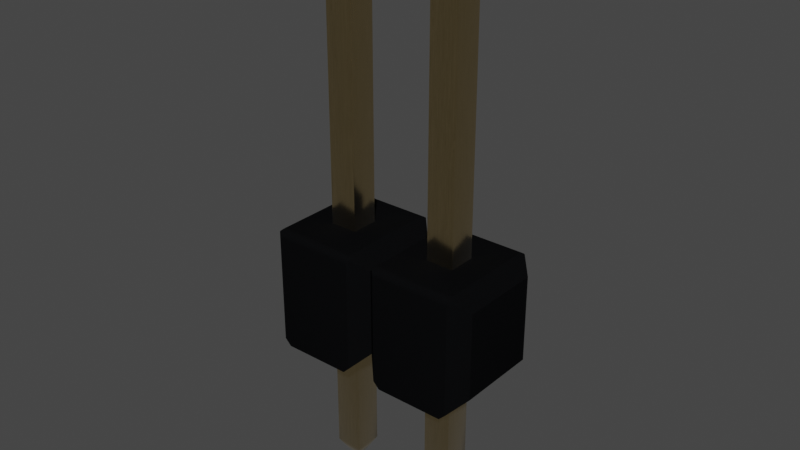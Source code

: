 # Source: PinHeader_1x2_P2.54mm.blend  (saved by Blender 3.2.14; exported with 4.5.12 LTS)
import bpy
from mathutils import Matrix  # noqa: F401  (used for matrix-valued properties, if any)

bpy.ops.wm.read_factory_settings(use_empty=True)
scene = bpy.context.scene
scene.name = 'Scene'

# ---- collections
col_collection = bpy.data.collections.new('Collection'); scene.collection.children.link(col_collection)

# ---- materials (node trees are filled in below, after node groups)
mat_plastic_cast_black = bpy.data.materials.new('plastic_cast_black')
mat_plastic_cast_black.alpha_threshold = 0.0
mat_plastic_cast_black.use_transparent_shadow = False
mat_plastic_cast_black.preview_render_type = 'CUBE'
mat_plastic_cast_black.diffuse_color = (0.001296, 0.002578, 0.001683, 1.0)
mat_plastic_cast_black.specular_color = (0.01, 0.03, 0.01)
mat_plastic_cast_black.roughness = 0.5
mat_metal_goldpins_1_001 = bpy.data.materials.new('metal_goldpins_1.001')
mat_metal_goldpins_1_001.alpha_threshold = 0.0
mat_metal_goldpins_1_001.use_transparent_shadow = False
mat_metal_goldpins_1_001.preview_render_type = 'CUBE'
mat_metal_goldpins_1_001.diffuse_color = (0.5, 0.4018, 0.08046, 1.0)
mat_metal_goldpins_1_001.specular_color = (0.01, 0.05, 0.01)
mat_metal_goldpins_1_001.roughness = 0.5

# ---- node groups
ng_auto_smooth = bpy.data.node_groups.new('Auto Smooth', 'GeometryNodeTree')
_s = ng_auto_smooth.interface.new_socket(name='Geometry', in_out='OUTPUT', socket_type='NodeSocketGeometry')
_s = ng_auto_smooth.interface.new_socket(name='Geometry', in_out='INPUT', socket_type='NodeSocketGeometry')
_s = ng_auto_smooth.interface.new_socket(name='Angle', in_out='INPUT', socket_type='NodeSocketFloat')
_s.subtype = 'ANGLE'
_s.min_value = 0.0
_s.max_value = 3.142
ng_auto_smooth.is_modifier = True
_N = ng_auto_smooth.nodes; _L = ng_auto_smooth.links
n0 = _N.new('NodeGroupOutput'); n0.name = 'Group Output'; n0.location = (480, -100)
n1 = _N.new('NodeGroupInput'); n1.name = 'Group Input'; n1.location = (-420, -300)
n2 = _N.new('NodeGroupInput'); n2.name = 'Group Input.001'; n2.location = (-60, -100)
n3 = _N.new('GeometryNodeSetShadeSmooth'); n3.name = 'Set Shade Smooth'; n3.location = (120, -100)
n3.domain = 'EDGE'
n4 = _N.new('GeometryNodeSetShadeSmooth'); n4.name = 'Set Shade Smooth.001'; n4.location = (300, -100)
n5 = _N.new('GeometryNodeInputMeshEdgeAngle'); n5.name = 'Edge Angle'; n5.location = (-420, -220)
n6 = _N.new('GeometryNodeInputEdgeSmooth'); n6.name = 'Is Edge Smooth'; n6.location = (-60, -160)
n7 = _N.new('GeometryNodeInputShadeSmooth'); n7.name = 'Is Face Smooth'; n7.location = (-240, -340)
n8 = _N.new('FunctionNodeBooleanMath'); n8.name = 'Boolean Math'; n8.location = (-60, -220)
n9 = _N.new('FunctionNodeCompare'); n9.name = 'Compare'; n9.location = (-240, -180)
n9.operation = 'LESS_EQUAL'
_L.new(n5.outputs[0], n9.inputs[0])
_L.new(n4.outputs[0], n0.inputs[0])
_L.new(n1.outputs[1], n9.inputs[1])
_L.new(n9.outputs[0], n8.inputs[0])
_L.new(n7.outputs[0], n8.inputs[1])
_L.new(n2.outputs[0], n3.inputs[0])
_L.new(n6.outputs[0], n3.inputs[1])
_L.new(n3.outputs[0], n4.inputs[0])
_L.new(n8.outputs[0], n3.inputs[2])
n0.is_active_output = True

# ---- material node trees
mat_plastic_cast_black.use_nodes = True; mat_plastic_cast_black.node_tree.nodes.clear()
_N = mat_plastic_cast_black.node_tree.nodes; _L = mat_plastic_cast_black.node_tree.links
n0 = _N.new('ShaderNodeOutputMaterial'); n0.name = 'Material Output'; n0.location = (300, 300)
n1 = _N.new('ShaderNodeBsdfPrincipled'); n1.name = 'Principled BSDF'; n1.location = (-34, 298)
n1.distribution = 'GGX'
n1.subsurface_method = 'BURLEY'
n1.inputs[0].default_value = (0.003107, 0.003254, 0.00368, 1.0)
n1.inputs[3].default_value = 1.0
n1.inputs[13].default_value = 0.4091
n1.inputs[27].default_value = (0.0, 0.0, 0.0, 1.0)
n1.inputs[28].default_value = 1.0
n2 = _N.new('ShaderNodeValToRGB'); n2.name = 'ColorRamp'; n2.location = (-597, 225)
while len(n2.color_ramp.elements) > 1: n2.color_ramp.elements.remove(n2.color_ramp.elements[-1])
n2.color_ramp.elements[0].position = 0.1409; n2.color_ramp.elements[0].color = (0.2343, 0.2343, 0.2343, 1.0)
_e = n2.color_ramp.elements.new(1.0); _e.color = (0.5802, 0.5802, 0.5802, 1.0)
n3 = _N.new('ShaderNodeTexNoise'); n3.name = 'Noise Texture'; n3.location = (-885, 219)
n3.inputs[2].default_value = 2.5
n3.inputs[3].default_value = 1.0
n3.inputs[4].default_value = 0.8583
n3.inputs[8].default_value = -2.2
_L.new(n1.outputs[0], n0.inputs[0])
_L.new(n3.outputs[0], n2.inputs[0])
_L.new(n2.outputs[0], n1.inputs[2])
n0.is_active_output = True
mat_metal_goldpins_1_001.use_nodes = True; mat_metal_goldpins_1_001.node_tree.nodes.clear()
_N = mat_metal_goldpins_1_001.node_tree.nodes; _L = mat_metal_goldpins_1_001.node_tree.links
n0 = _N.new('ShaderNodeOutputMaterial'); n0.name = 'Material Output'; n0.location = (398, 300)
n1 = _N.new('ShaderNodeBsdfPrincipled'); n1.name = 'Principled BSDF'; n1.location = (108, 300)
n1.distribution = 'GGX'
n1.subsurface_method = 'BURLEY'
n1.inputs[1].default_value = 1.0
n1.inputs[2].default_value = 0.1841
n1.inputs[3].default_value = 1.45
n1.inputs[8].default_value = 1.0
n1.inputs[10].default_value = 0.02727
n1.inputs[13].default_value = 0.475
n1.inputs[20].default_value = 0.2891
n1.inputs[24].default_value = 0.03545
n1.inputs[27].default_value = (0.0, 0.0, 0.0, 1.0)
n1.inputs[28].default_value = 1.0
n2 = _N.new('ShaderNodeMapping'); n2.name = 'Mapping'; n2.location = (-783, 233)
n2.vector_type = 'VECTOR'
n2.inputs[3].default_value = (29.8, 40.0, 1.0)
n3 = _N.new('ShaderNodeTexCoord'); n3.name = 'Texture Coordinate'; n3.location = (-1071, 295)
n4 = _N.new('ShaderNodeTexNoise'); n4.name = 'Noise Texture'; n4.location = (-553, 188)
n4.inputs[3].default_value = 13.2
n4.inputs[4].default_value = 0.8833
n4.inputs[8].default_value = 4.0
n5 = _N.new('ShaderNodeValToRGB'); n5.name = 'ColorRamp'; n5.location = (-286, 264)
while len(n5.color_ramp.elements) > 1: n5.color_ramp.elements.remove(n5.color_ramp.elements[-1])
n5.color_ramp.elements[0].position = 0.3295; n5.color_ramp.elements[0].color = (0.9756, 0.7616, 0.4151, 1.0)
_e = n5.color_ramp.elements.new(0.8); _e.color = (0.2997, 0.2211, 0.05513, 1.0)
n6 = _N.new('ShaderNodeMix'); n6.name = 'Mix'; n6.location = (-62, 180)
n6.data_type = 'RGBA'
n6.inputs[0].default_value = 0.02727
n6.inputs[7].default_value = (0.5518, 0.2626, 0.03915, 1.0)
_L.new(n1.outputs[0], n0.inputs[0])
_L.new(n2.outputs[0], n4.inputs[0])
_L.new(n3.outputs[0], n2.inputs[0])
_L.new(n4.outputs[0], n5.inputs[0])
_L.new(n5.outputs[0], n6.inputs[6])
_L.new(n6.outputs[2], n1.inputs[0])
n0.is_active_output = True

# ---- world
world_world = bpy.data.worlds.new('World'); scene.world = world_world
world_world.use_nodes = True; world_world.node_tree.nodes.clear()
_N = world_world.node_tree.nodes; _L = world_world.node_tree.links
n0 = _N.new('ShaderNodeOutputWorld'); n0.name = 'World Output'; n0.location = (300, 300)
n1 = _N.new('ShaderNodeBackground'); n1.name = 'Background'; n1.location = (10, 300)
n1.inputs[0].default_value = (0.05088, 0.05088, 0.05088, 1.0)
_L.new(n1.outputs[0], n0.inputs[0])
n0.is_active_output = True
world_world.color = (0.05088, 0.05088, 0.05088)
world_world.use_sun_shadow = False
world_world.sun_shadow_jitter_overblur = 0.0

# ---- meshes
me_shape_9_indexedfaceset_006 = bpy.data.meshes.new('SHAPE_9_IndexedFaceSet.006')
me_shape_9_indexedfaceset_006.from_pydata([(0.6161, -0.4801, 1.082), (1.373, 0.4655, 1.094), (1.368, 0.4549, 1.098), (1.378, 0.4732, 1.088), (1.365, -0.499, 1.046), (1.5, -0.364, 0.1929), (0.636, 0.5, 0.0569), (0.6161, 0.4801, 1.082), (0.635, 0.499, 1.046), (1.364, 0.5, 0.0569), (1.364, 0.5, 1.034), (1.5, 0.364, 0.9663), (0.6924, -0.5, 0.0005596), (0.6924, -0.3031, 0.0005596), (1.425, 0.3031, 0.1181), (1.308, 0.5, 0.0005596), (1.124, -0.124, 0.1181), (0.124, 0.124, 1.102), (0.364, 0.432, 1.102), (-0.124, -0.124, 1.102), (0.364, 0.5, 0.0569), (0.3076, -0.5, 0.0005596), (-0.3076, -0.5, 0.0005596), (-0.364, 0.5, 0.0569), (0.3779, -0.4732, 1.088), (0.365, -0.4436, 1.101), (-0.5, 0.364, 0.9663), (-0.5, -0.364, 0.9663), (-0.3728, -0.4912, 1.068), (-0.364, -0.5, 1.034), (-0.3678, -0.4545, 1.099), (0.365, -0.499, 1.046), (-0.365, -0.4434, 1.101), (-0.3839, 0.4801, 1.082), (1.384, 0.4801, 1.082), (1.374, 0.49, 1.07), (1.365, 0.499, 1.046), (1.368, -0.496, 1.057), (0.636, -0.5, 1.034), (1.374, -0.4675, 1.092), (0.635, -0.4436, 1.101), (0.636, -0.5, 0.0569), (0.6322, -0.4962, 1.057), (0.635, 0.4434, 1.101), (0.6272, -0.4655, 1.094), (0.6322, 0.4545, 1.099), (0.632, -0.4549, 1.098), (0.6221, -0.4732, 1.088), (1.365, 0.4436, 1.101), (1.373, -0.4912, 1.068), (1.378, -0.4861, 1.076), (0.6221, 0.4861, 1.076), (0.5748, -0.3031, 0.1181), (1.425, -0.3031, 0.1181), (1.5, 0.364, 0.1929), (0.5748, 0.3031, 0.1181), (1.124, -0.124, 1.102), (0.876, 0.124, 1.102), (0.876, 0.124, 0.1181), (0.876, -0.124, 0.1181), (-0.124, 0.124, 0.1181), (-0.124, -0.124, 0.1181), (-0.4252, 0.3031, 0.1181), (-0.4252, -0.3031, 0.1181), (0.124, -0.124, 0.1181), (-0.124, 0.124, 1.102), (0.365, 0.499, 1.046), (0.368, 0.496, 1.057), (0.4252, 0.3031, 0.1181), (-0.3076, -0.3031, 0.0005596), (-0.3076, 0.5, 0.0005596), (-0.3076, 0.3031, 0.0005596), (0.3839, -0.4801, 1.082), (0.364, -0.5, 0.0569), (0.364, -0.5, 1.034), (-0.365, 0.4436, 1.101), (-0.3728, 0.4655, 1.094), (-0.365, -0.499, 1.046), (-0.368, -0.496, 1.057), (-0.3779, -0.4861, 1.076), (0.3678, -0.4962, 1.057), (-0.3839, -0.4801, 1.082), (0.3728, -0.4655, 1.094), (-0.374, -0.4675, 1.092), (-0.364, 0.432, 1.102), (0.374, 0.4675, 1.092), (0.364, 0.5, 1.034), (-0.3678, 0.4962, 1.057), (-0.364, 0.5, 1.034), (1.364, 0.432, 1.102), (0.6272, 0.4912, 1.068), (1.368, 0.4962, 1.057), (1.365, -0.4434, 1.101), (1.364, -0.432, 1.102), (1.364, -0.5, 1.034), (1.368, -0.4545, 1.099), (0.626, -0.49, 1.07), (0.635, -0.499, 1.046), (0.5, -0.364, 0.1929), (0.5, -0.364, 0.9663), (0.636, -0.432, 1.102), (0.626, 0.4675, 1.092), (0.5, 0.364, 0.9663), (1.5, -0.364, 0.9663), (1.384, -0.4801, 1.082), (0.5, 0.364, 0.1929), (0.636, 0.5, 1.034), (0.632, 0.496, 1.057), (0.6924, 0.5, 0.0005596), (0.6924, 0.3031, 0.0005596), (1.308, -0.5, 0.0005596), (1.364, -0.5, 0.0569), (1.308, -0.3031, 0.0005596), (1.308, 0.3031, 0.0005596), (0.636, 0.432, 1.102), (0.876, -0.124, 1.102), (1.124, 0.124, 1.102), (1.124, 0.124, 0.1181), (0.124, 0.124, 0.1181), (0.124, -0.124, 1.102), (0.4252, -0.3031, 0.1181), (0.364, -0.432, 1.102), (0.3728, 0.4912, 1.068), (0.3839, 0.4801, 1.082), (0.3076, -0.3031, 0.0005596), (0.3076, 0.3031, 0.0005596), (0.3076, 0.5, 0.0005596), (-0.365, 0.499, 1.046), (0.3678, 0.4545, 1.099), (-0.364, -0.5, 0.0569), (-0.368, 0.4549, 1.098), (-0.3779, 0.4732, 1.088), (0.368, -0.4549, 1.098), (-0.364, -0.432, 1.102), (0.374, -0.49, 1.07), (0.365, 0.4434, 1.101), (0.3779, 0.4861, 1.076), (-0.374, 0.49, 1.07), (0.9508, -0.04921, -1.26), (1.049, 0.04921, 3.738), (0.8759, 0.124, 3.605), (0.04921, -0.04921, -1.26), (0.1242, 0.124, -1.126), (-0.4606, -0.364, 0.9663), (-0.4606, 0.364, 0.1929), (-0.4606, -0.364, 0.1929), (1.124, 0.124, 3.605), (1.124, -0.124, 3.605), (1.049, -0.04921, 3.738), (-0.04921, 0.04921, -1.26), (0.04921, 0.04921, -1.26), (0.1242, -0.124, -1.126), (-0.04912, 0.04921, 3.738), (-0.1241, 0.124, 3.605), (0.04931, -0.04921, 3.738), (-0.1239, -0.124, -1.126), (0.124, -0.124, 3.605), (1.049, -0.04921, -1.26), (0.8761, -0.124, -1.126), (1.049, 0.04921, -1.26), (0.9508, 0.04921, -1.26), (0.9509, -0.04921, 3.738), (0.9509, 0.04921, 3.738), (0.8759, -0.124, 3.605), (0.8761, 0.124, -1.126), (1.124, 0.124, -1.126), (1.124, -0.124, -1.126), (-0.1239, 0.124, -1.126), (-0.04921, -0.04921, -1.26), (0.04931, 0.04921, 3.738), (-0.04912, -0.04921, 3.738), (-0.1241, -0.124, 3.605), (0.124, 0.124, 3.605), (-0.5, -0.364, 0.1929), (-0.4606, 0.364, 0.9663), (-0.5, 0.364, 0.1929)], [], [(41, 110, 12), (41, 111, 110), (29, 74, 73, 129), (36, 106, 10), (36, 8, 106), (91, 107, 8), (91, 90, 107), (91, 8, 36), (35, 51, 90), (35, 90, 91), (34, 7, 51), (34, 51, 35), (3, 101, 7), (3, 7, 34), (1, 45, 101), (1, 101, 3), (2, 45, 1), (48, 43, 45), (48, 45, 2), (89, 114, 43), (89, 43, 48), (92, 100, 93), (92, 40, 100), (95, 46, 40), (95, 44, 46), (95, 40, 92), (39, 47, 44), (39, 44, 95), (104, 0, 47), (104, 47, 39), (50, 96, 0), (50, 0, 104), (49, 42, 96), (49, 96, 50), (37, 42, 49), (4, 97, 42), (4, 42, 37), (94, 38, 97), (94, 97, 4), (38, 0, 96), (38, 96, 42), (38, 42, 97), (99, 0, 38), (98, 38, 41), (98, 99, 38), (114, 7, 101), (114, 101, 45), (114, 45, 43), (102, 7, 114), (100, 102, 114), (46, 100, 40), (44, 100, 46), (47, 100, 44), (0, 100, 47), (99, 102, 100), (99, 100, 0), (89, 34, 11), (89, 48, 2), (89, 2, 1), (89, 1, 3), (89, 3, 34), (103, 89, 11), (93, 89, 103), (95, 92, 93), (104, 93, 103), (39, 95, 93), (39, 93, 104), (94, 4, 37), (94, 37, 49), (94, 49, 50), (94, 50, 104), (94, 104, 103), (5, 94, 103), (111, 94, 5), (106, 7, 102), (106, 8, 107), (106, 107, 90), (106, 90, 51), (106, 51, 7), (105, 106, 102), (6, 106, 105), (6, 15, 9), (6, 108, 15), (52, 98, 41), (13, 41, 12), (13, 52, 41), (55, 105, 98), (55, 98, 52), (6, 55, 109), (6, 105, 55), (108, 6, 109), (113, 108, 109), (113, 15, 108), (110, 112, 13), (110, 13, 12), (13, 112, 53), (52, 13, 53), (109, 14, 113), (55, 14, 109), (14, 54, 9), (113, 9, 15), (113, 14, 9), (53, 5, 54), (53, 54, 14), (111, 53, 112), (111, 5, 53), (110, 111, 112), (10, 34, 35), (10, 35, 91), (10, 91, 36), (10, 11, 34), (54, 11, 10), (9, 54, 10), (57, 114, 89), (57, 89, 116), (56, 116, 89), (93, 56, 89), (115, 56, 93), (100, 57, 115), (100, 114, 57), (100, 115, 93), (59, 55, 52), (59, 58, 55), (14, 58, 117), (14, 55, 58), (53, 117, 16), (53, 14, 117), (53, 59, 52), (53, 16, 59), (59, 56, 115), (59, 16, 56), (117, 116, 56), (117, 56, 16), (57, 117, 58), (57, 116, 117), (59, 57, 58), (59, 115, 57), (61, 65, 60), (61, 19, 65), (65, 118, 60), (65, 17, 118), (118, 17, 119), (118, 119, 64), (61, 119, 19), (61, 64, 119), (61, 62, 63), (61, 60, 62), (68, 60, 118), (68, 62, 60), (120, 118, 64), (120, 68, 118), (120, 61, 63), (120, 64, 61), (65, 84, 18), (65, 18, 17), (119, 17, 18), (121, 119, 18), (19, 84, 65), (19, 119, 121), (133, 84, 19), (133, 19, 121), (86, 67, 66), (86, 122, 67), (86, 136, 122), (86, 123, 136), (86, 102, 123), (105, 102, 86), (20, 105, 86), (68, 105, 20), (125, 20, 126), (125, 68, 20), (120, 98, 105), (120, 105, 68), (73, 120, 124), (73, 98, 120), (21, 73, 124), (62, 125, 71), (62, 68, 125), (63, 124, 120), (63, 69, 124), (21, 124, 69), (21, 69, 22), (125, 70, 71), (125, 126, 70), (63, 173, 129), (69, 129, 22), (69, 63, 129), (62, 175, 173), (62, 173, 63), (23, 62, 71), (23, 175, 62), (70, 23, 71), (10, 106, 6, 9), (23, 126, 20), (23, 70, 126), (88, 33, 26), (88, 137, 33), (88, 87, 137), (88, 127, 87), (175, 88, 26), (23, 88, 175), (74, 134, 72), (74, 80, 134), (74, 31, 80), (74, 72, 99), (98, 74, 99), (73, 74, 98), (18, 123, 102), (18, 85, 123), (18, 128, 85), (18, 135, 128), (99, 18, 102), (121, 18, 99), (132, 25, 121), (72, 121, 99), (82, 132, 121), (24, 121, 72), (24, 82, 121), (129, 21, 22), (129, 73, 21), (27, 26, 175, 173), (84, 130, 75), (84, 76, 130), (84, 131, 76), (84, 33, 131), (26, 33, 84), (30, 133, 32), (83, 133, 30), (81, 133, 83), (27, 84, 133), (27, 26, 84), (27, 133, 81), (29, 78, 77), (29, 28, 78), (29, 79, 28), (29, 81, 79), (27, 81, 29), (173, 29, 129), (173, 27, 29), (121, 32, 133), (25, 30, 32), (25, 32, 121), (132, 30, 25), (82, 83, 30), (82, 30, 132), (24, 81, 83), (24, 83, 82), (72, 79, 81), (72, 81, 24), (134, 28, 79), (134, 79, 72), (80, 77, 78), (80, 78, 28), (80, 28, 134), (31, 29, 77), (31, 77, 80), (74, 29, 31), (86, 127, 88), (66, 87, 127), (66, 127, 86), (67, 87, 66), (122, 137, 87), (122, 87, 67), (136, 33, 137), (136, 137, 122), (123, 131, 33), (123, 33, 136), (85, 76, 131), (85, 131, 123), (128, 75, 130), (128, 130, 76), (128, 76, 85), (135, 84, 75), (135, 75, 128), (18, 84, 135), (157, 160, 138), (157, 159, 160), (158, 157, 138), (158, 166, 157), (160, 158, 138), (160, 164, 158), (164, 159, 165), (160, 159, 164), (157, 165, 159), (157, 166, 165), (140, 161, 163), (140, 162, 161), (162, 146, 139), (140, 146, 162), (148, 139, 146), (147, 148, 146), (161, 147, 163), (161, 148, 147), (161, 139, 148), (161, 162, 139), (164, 163, 158), (164, 140, 163), (146, 164, 165), (146, 140, 164), (165, 147, 146), (166, 147, 165), (158, 163, 147), (166, 158, 147), (141, 149, 168), (141, 150, 149), (155, 141, 168), (155, 151, 141), (149, 155, 168), (149, 167, 155), (167, 150, 142), (149, 150, 167), (141, 142, 150), (141, 151, 142), (153, 170, 171), (153, 152, 170), (152, 172, 169), (153, 172, 152), (156, 169, 172), (156, 154, 169), (170, 156, 171), (170, 154, 156), (170, 169, 154), (170, 152, 169), (167, 171, 155), (167, 153, 171), (172, 167, 142), (172, 153, 167), (142, 156, 172), (151, 156, 142), (155, 171, 156), (151, 155, 156), (145, 173, 27), (145, 27, 143), (143, 27, 26), (143, 26, 174), (174, 26, 175), (174, 175, 144), (144, 175, 173), (144, 173, 145), (144, 143, 174), (144, 145, 143), (20, 86, 88, 23), (103, 11, 54, 5), (94, 111, 41, 38)])
me_shape_9_indexedfaceset_006.polygons.foreach_set('use_smooth', [True] * 344)
me_shape_9_indexedfaceset_006.polygons.foreach_set('material_index', [0, 0, 0, 0, 0, 0, 0, 0, 0, 0, 0, 0, 0, 0, 0, 0, 0, 0, 0, 0, 0, 0, 0, 0, 0, 0, 0, 0, 0, 0, 0, 0, 0, 0, 0, 0, 0, 0, 0, 0, 0, 0, 0, 0, 0, 0, 0, 0, 0, 0, 0, 0, 0, 0, 0, 0, 0, 0, 0, 0, 0, 0, 0, 0, 0, 0, 0, 0, 0, 0, 0, 0, 0, 0, 0, 0, 0, 0, 0, 0, 0, 0, 0, 0, 0, 0, 0, 0, 0, 0, 0, 0, 0, 0, 0, 0, 0, 0, 0, 0, 0, 0, 0, 0, 0, 0, 0, 0, 0, 0, 0, 0, 0, 0, 0, 0, 0, 0, 0, 0, 0, 0, 0, 0, 0, 0, 0, 0, 0, 0, 0, 0, 0, 0, 0, 0, 0, 0, 0, 0, 0, 0, 0, 0, 0, 0, 0, 0, 0, 0, 0, 0, 0, 0, 0, 0, 0, 0, 0, 0, 0, 0, 0, 0, 0, 0, 0, 0, 0, 0, 0, 0, 0, 0, 0, 0, 0, 0, 0, 0, 0, 0, 0, 0, 0, 0, 0, 0, 0, 0, 0, 0, 0, 0, 0, 0, 0, 0, 0, 0, 0, 0, 0, 0, 0, 0, 0, 0, 0, 0, 0, 0, 0, 0, 0, 0, 0, 0, 0, 0, 0, 0, 0, 0, 0, 0, 0, 0, 0, 0, 0, 0, 0, 0, 0, 0, 0, 0, 0, 0, 0, 0, 0, 0, 0, 0, 0, 0, 0, 0, 0, 0, 0, 0, 0, 0, 0, 0, 0, 0, 0, 0, 0, 0, 0, 0, 0, 0, 0, 0, 0, 0, 0, 0, 0, 1, 1, 1, 1, 1, 1, 1, 1, 1, 1, 1, 1, 1, 1, 1, 1, 1, 1, 1, 1, 1, 1, 1, 1, 1, 1, 1, 1, 1, 1, 1, 1, 1, 1, 1, 1, 1, 1, 1, 1, 1, 1, 1, 1, 1, 1, 1, 1, 1, 1, 1, 1, 1, 1, 1, 1, 1, 1, 1, 1, 1, 1, 1, 1, 1, 1, 0, 0, 0])
_uv = me_shape_9_indexedfaceset_006.uv_layers.new(name='UVMap')
_uv.uv.foreach_set('vector', [0.0545, 0.0, 0.0, 0.9226, 0.0, 0.07739, 0.0545, 0.0, 0.0545, 1.0, 0.0, 0.9226, 1.0, 0.0, 1.0, 1.0, 0.0545, 1.0, 0.0545, 0.0, 0.9753, 0.9858, 0.02594, 1.0, 0.9741, 1.0, 0.9753, 0.9858, 0.02464, 0.9853, 0.02594, 1.0, 0.9791, 0.9435, 0.02077, 0.9416, 0.02464, 0.9853, 0.9791, 0.9435, 0.01444, 0.8701, 0.02077, 0.9416, 0.9791, 0.9435, 0.02464, 0.9853, 0.9753, 0.9858, 0.9871, 0.8526, 0.007861, 0.7959, 0.01444, 0.8701, 0.9871, 0.8526, 0.01444, 0.8701, 0.9791, 0.9435, 1.0, 0.7071, 0.0, 0.7071, 0.007861, 0.7959, 1.0, 0.7071, 0.007861, 0.7959, 0.9871, 0.8526, 0.9921, 0.6055, 0.01289, 0.5225, 0.0, 0.7071, 0.9921, 0.6055, 0.0, 0.7071, 1.0, 0.7071, 0.9856, 0.4928, 0.02094, 0.3313, 0.01289, 0.5225, 0.9856, 0.4928, 0.01289, 0.5225, 0.9921, 0.6055, 0.9792, 0.3368, 0.02094, 0.3313, 0.9856, 0.4928, 0.9754, 0.1709, 0.02468, 0.168, 0.02094, 0.3313, 0.9754, 0.1709, 0.02094, 0.3313, 0.9792, 0.3368, 0.9741, 0.0, 0.02594, 0.0, 0.02468, 0.168, 0.9741, 0.0, 0.02468, 0.168, 0.9754, 0.1709, 0.9753, 0.832, 0.02594, 1.0, 0.9741, 1.0, 0.9753, 0.832, 0.02464, 0.8291, 0.02594, 1.0, 0.9791, 0.6687, 0.02077, 0.6632, 0.02464, 0.8291, 0.9791, 0.6687, 0.01444, 0.5072, 0.02077, 0.6632, 0.9791, 0.6687, 0.02464, 0.8291, 0.9753, 0.832, 0.9871, 0.4775, 0.007861, 0.3945, 0.01444, 0.5072, 0.9871, 0.4775, 0.01444, 0.5072, 0.9791, 0.6687, 1.0, 0.2929, 0.0, 0.2929, 0.007861, 0.3945, 1.0, 0.2929, 0.007861, 0.3945, 0.9871, 0.4775, 0.9921, 0.2041, 0.01289, 0.1474, 0.0, 0.2929, 0.9921, 0.2041, 0.0, 0.2929, 1.0, 0.2929, 0.9856, 0.1299, 0.02094, 0.05648, 0.01289, 0.1474, 0.9856, 0.1299, 0.01289, 0.1474, 0.9921, 0.2041, 0.9792, 0.05843, 0.02094, 0.05648, 0.9856, 0.1299, 0.9754, 0.01471, 0.02468, 0.01422, 0.02094, 0.05648, 0.9754, 0.01471, 0.02094, 0.05648, 0.9792, 0.05843, 0.9741, 0.0, 0.02594, 0.0, 0.02468, 0.01422, 0.9741, 0.0, 0.02468, 0.01422, 0.9754, 0.01471, 0.9531, 1.0, 1.0, 0.8536, 0.9878, 0.9263, 0.9531, 1.0, 0.9878, 0.9263, 0.9751, 0.9718, 0.9531, 1.0, 0.9751, 0.9718, 0.9643, 0.9929, 0.8868, 0.0, 1.0, 0.8536, 0.9531, 1.0, 0.1326, 0.0, 0.9531, 1.0, 0.0, 1.0, 0.1326, 0.0, 0.8868, 0.0, 0.9531, 1.0, 0.9499, 1.0, 1.0, 0.8536, 0.9869, 0.9263, 0.9499, 1.0, 0.9869, 0.9263, 0.9734, 0.9718, 0.9499, 1.0, 0.9734, 0.9718, 0.9618, 0.9929, 0.8791, 0.0, 1.0, 0.8536, 0.9499, 1.0, 0.05008, 1.0, 0.8791, 0.0, 0.9499, 1.0, 0.02623, 0.9708, 0.05008, 1.0, 0.03798, 0.9926, 0.01518, 0.9351, 0.05008, 1.0, 0.02623, 0.9708, 0.007198, 0.8979, 0.05008, 1.0, 0.01518, 0.9351, 0.0, 0.8536, 0.05008, 1.0, 0.007198, 0.8979, 0.1209, 0.0, 0.8791, 0.0, 0.05008, 1.0, 0.1209, 0.0, 0.05008, 1.0, 0.0, 0.8536, 0.9499, 0.0, 1.0, 0.1464, 0.8791, 1.0, 0.9499, 0.0, 0.962, 0.007356, 0.9738, 0.02922, 0.9499, 0.0, 0.9738, 0.02922, 0.9848, 0.06493, 0.9499, 0.0, 0.9848, 0.06493, 0.9928, 0.1021, 0.9499, 0.0, 0.9928, 0.1021, 1.0, 0.1464, 0.1209, 1.0, 0.9499, 0.0, 0.8791, 1.0, 0.05008, 0.0, 0.9499, 0.0, 0.1209, 1.0, 0.02662, 0.02824, 0.03818, 0.00711, 0.05008, 0.0, 0.0, 0.1464, 0.05008, 0.0, 0.1209, 1.0, 0.01307, 0.07369, 0.02662, 0.02824, 0.05008, 0.0, 0.01307, 0.07369, 0.05008, 0.0, 0.0, 0.1464, 0.9531, 0.0, 0.9644, 0.007356, 0.9754, 0.02922, 0.9531, 0.0, 0.9754, 0.02922, 0.9858, 0.06493, 0.9531, 0.0, 0.9858, 0.06493, 0.9933, 0.1021, 0.9531, 0.0, 0.9933, 0.1021, 1.0, 0.1464, 0.9531, 0.0, 1.0, 0.1464, 0.8868, 1.0, 0.1326, 1.0, 0.9531, 0.0, 0.8868, 1.0, 0.0, 0.0, 0.9531, 0.0, 0.1326, 1.0, 0.9531, 1.0, 1.0, 0.8536, 0.8868, 0.0, 0.9531, 1.0, 0.9644, 0.9926, 0.9754, 0.9708, 0.9531, 1.0, 0.9754, 0.9708, 0.9858, 0.9351, 0.9531, 1.0, 0.9858, 0.9351, 0.9933, 0.8979, 0.9531, 1.0, 0.9933, 0.8979, 1.0, 0.8536, 0.1326, 0.0, 0.9531, 1.0, 0.8868, 0.0, 0.0, 1.0, 0.9531, 1.0, 0.1326, 0.0, 0.0545, 0.0, 0.0, 0.9226, 0.0545, 1.0, 0.0545, 0.0, 0.0, 0.07739, 0.0, 0.9226, 0.1969, 0.6111, 0.136, 1.0, 0.0, 0.2929, 0.1969, 0.0, 0.0, 0.2929, 0.0, 0.0, 0.1969, 0.0, 0.1969, 0.6111, 0.0, 0.2929, 0.8031, 0.6111, 0.864, 1.0, 0.136, 1.0, 0.8031, 0.6111, 0.136, 1.0, 0.1969, 0.6111, 1.0, 0.2929, 0.8031, 0.6111, 0.8031, 0.0, 1.0, 0.2929, 0.864, 1.0, 0.8031, 0.6111, 1.0, 0.0, 1.0, 0.2929, 0.8031, 0.0, 1.0, 0.0, 0.0, 1.0, 0.0, 0.0, 1.0, 0.0, 1.0, 1.0, 0.0, 1.0, 1.0, 0.0, 1.0, 1.0, 0.0, 1.0, 1.0, 0.0, 0.0, 1.0, 0.0, 0.0, 0.1382, 0.0, 0.8618, 0.0, 1.0, 1.0, 0.0, 1.0, 0.1382, 0.0, 1.0, 1.0, 0.1382, 0.0, 1.0, 1.0, 0.8618, 0.0, 0.0, 1.0, 1.0, 1.0, 0.1382, 0.0, 0.8031, 0.6111, 0.864, 1.0, 1.0, 0.2929, 0.8031, 0.0, 1.0, 0.2929, 1.0, 0.0, 0.8031, 0.0, 0.8031, 0.6111, 1.0, 0.2929, 0.1969, 0.6111, 0.136, 1.0, 0.864, 1.0, 0.1969, 0.6111, 0.864, 1.0, 0.8031, 0.6111, 0.0, 0.2929, 0.1969, 0.6111, 0.1969, 0.0, 0.0, 0.2929, 0.136, 1.0, 0.1969, 0.6111, 0.0, 0.0, 0.0, 0.2929, 0.1969, 0.0, 0.9531, 0.0, 1.0, 0.1464, 0.9878, 0.07369, 0.9531, 0.0, 0.9878, 0.07369, 0.9751, 0.02824, 0.9531, 0.0, 0.9751, 0.02824, 0.9643, 0.007109, 0.9531, 0.0, 0.8868, 1.0, 1.0, 0.1464, 0.1326, 1.0, 0.8868, 1.0, 0.9531, 0.0, 0.0, 0.0, 0.1326, 1.0, 0.9531, 0.0, 0.6435, 0.3296, 1.0, 0.0, 1.0, 1.0, 0.6435, 0.3296, 1.0, 1.0, 0.6435, 0.6704, 0.3565, 0.6704, 0.6435, 0.6704, 1.0, 1.0, 0.0, 1.0, 0.3565, 0.6704, 1.0, 1.0, 0.3565, 0.3296, 0.3565, 0.6704, 0.0, 1.0, 0.0, 0.0, 0.6435, 0.3296, 0.3565, 0.3296, 0.0, 0.0, 1.0, 0.0, 0.6435, 0.3296, 0.0, 0.0, 0.3565, 0.3296, 0.0, 1.0, 0.3542, 0.2955, 0.0, 1.0, 0.0, 0.0, 0.3542, 0.2955, 0.3542, 0.7045, 0.0, 1.0, 1.0, 1.0, 0.3542, 0.7045, 0.6458, 0.7045, 1.0, 1.0, 0.0, 1.0, 0.3542, 0.7045, 1.0, 0.0, 0.6458, 0.7045, 0.6458, 0.2955, 1.0, 0.0, 1.0, 1.0, 0.6458, 0.7045, 1.0, 0.0, 0.3542, 0.2955, 0.0, 0.0, 1.0, 0.0, 0.6458, 0.2955, 0.3542, 0.2955, 0.0, 0.0, 1.0, 1.0, 1.0, 0.0, 0.0, 0.0, 0.0, 1.0, 1.0, 1.0, 0.0, 1.0, 1.0, 1.0, 1.0, 0.0, 0.0, 1.0, 1.0, 0.0, 0.0, 0.0, 1.0, 0.0, 0.0, 1.0, 0.0, 0.0, 1.0, 0.0, 1.0, 1.0, 0.0, 1.0, 0.0, 0.0, 1.0, 1.0, 0.0, 1.0, 0.0, 0.0, 1.0, 0.0, 1.0, 1.0, 0.0, 0.0, 1.0, 1.0, 0.0, 1.0, 0.0, 0.0, 1.0, 0.0, 1.0, 1.0, 1.0, 0.0, 0.0, 1.0, 0.0, 0.0, 1.0, 0.0, 1.0, 1.0, 0.0, 1.0, 0.0, 1.0, 1.0, 1.0, 1.0, 0.0, 0.0, 1.0, 1.0, 0.0, 0.0, 0.0, 0.0, 0.0, 1.0, 1.0, 1.0, 0.0, 0.0, 0.0, 0.0, 1.0, 1.0, 1.0, 0.3542, 0.2955, 0.0, 1.0, 0.0, 0.0, 0.3542, 0.2955, 0.3542, 0.7045, 0.0, 1.0, 1.0, 1.0, 0.3542, 0.7045, 0.6458, 0.7045, 1.0, 1.0, 0.0, 1.0, 0.3542, 0.7045, 1.0, 0.0, 0.6458, 0.7045, 0.6458, 0.2955, 1.0, 0.0, 1.0, 1.0, 0.6458, 0.7045, 1.0, 0.0, 0.3542, 0.2955, 0.0, 0.0, 1.0, 0.0, 0.6458, 0.2955, 0.3542, 0.2955, 0.6435, 0.3296, 1.0, 0.0, 1.0, 1.0, 0.6435, 0.3296, 1.0, 1.0, 0.6435, 0.6704, 0.3565, 0.6704, 0.6435, 0.6704, 1.0, 1.0, 0.0, 1.0, 0.3565, 0.6704, 1.0, 1.0, 0.3565, 0.3296, 1.0, 0.0, 0.6435, 0.3296, 0.3565, 0.3296, 0.3565, 0.6704, 0.0, 1.0, 0.0, 0.0, 1.0, 0.0, 0.3565, 0.3296, 0.0, 0.0, 0.3565, 0.3296, 0.0, 1.0, 0.9531, 0.0, 0.9754, 0.02922, 0.9644, 0.007355, 0.9531, 0.0, 0.9858, 0.06493, 0.9754, 0.02922, 0.9531, 0.0, 0.9933, 0.1021, 0.9858, 0.06493, 0.9531, 0.0, 1.0, 0.1464, 0.9933, 0.1021, 0.9531, 0.0, 0.8868, 1.0, 1.0, 0.1464, 0.1326, 1.0, 0.8868, 1.0, 0.9531, 0.0, 0.0, 0.0, 0.1326, 1.0, 0.9531, 0.0, 0.8031, 0.6111, 0.864, 1.0, 1.0, 0.2929, 0.8031, 0.0, 1.0, 0.2929, 1.0, 0.0, 0.8031, 0.0, 0.8031, 0.6111, 1.0, 0.2929, 0.1969, 0.6111, 0.136, 1.0, 0.864, 1.0, 0.1969, 0.6111, 0.864, 1.0, 0.8031, 0.6111, 0.0, 0.2929, 0.1969, 0.6111, 0.1969, 0.0, 0.0, 0.2929, 0.136, 1.0, 0.1969, 0.6111, 0.0, 0.0, 0.0, 0.2929, 0.1969, 0.0, 0.0, 1.0, 0.8618, 0.0, 0.1382, 0.0, 0.0, 1.0, 1.0, 1.0, 0.8618, 0.0, 0.0, 1.0, 0.8618, 0.0, 1.0, 1.0, 0.0, 1.0, 0.1382, 0.0, 0.8618, 0.0, 1.0, 0.0, 1.0, 1.0, 0.0, 1.0, 1.0, 0.0, 0.0, 1.0, 0.0, 0.0, 1.0, 0.0, 0.0, 1.0, 0.0, 0.0, 1.0, 0.0, 1.0, 1.0, 0.0, 1.0, 0.1969, 0.6111, 0.136, 1.0, 0.0, 0.2929, 0.1969, 0.0, 0.0, 0.2929, 0.0, 0.0, 0.1969, 0.0, 0.1969, 0.6111, 0.0, 0.2929, 0.8031, 0.6111, 0.864, 1.0, 0.136, 1.0, 0.8031, 0.6111, 0.136, 1.0, 0.1969, 0.6111, 1.0, 0.2929, 0.8031, 0.6111, 0.8031, 0.0, 1.0, 0.2929, 0.864, 1.0, 0.8031, 0.6111, 1.0, 0.0, 1.0, 0.2929, 0.8031, 0.0, 1.0, 1.0, 1.0, 0.0, 0.0545, 0.0, 0.0545, 1.0, 0.0545, 0.0, 0.0, 0.9226, 0.0545, 1.0, 0.0545, 0.0, 0.0, 0.07739, 0.0, 0.9226, 0.9531, 1.0, 1.0, 0.8536, 0.8868, 0.0, 0.9531, 1.0, 0.9878, 0.9263, 1.0, 0.8536, 0.9531, 1.0, 0.9751, 0.9718, 0.9878, 0.9263, 0.9531, 1.0, 0.9643, 0.9929, 0.9751, 0.9718, 0.1326, 0.0, 0.9531, 1.0, 0.8868, 0.0, 0.0, 1.0, 0.9531, 1.0, 0.1326, 0.0, 0.9531, 0.0, 0.9878, 0.07369, 1.0, 0.1464, 0.9531, 0.0, 0.9751, 0.02824, 0.9878, 0.07369, 0.9531, 0.0, 0.9643, 0.00711, 0.9751, 0.02824, 0.9531, 0.0, 1.0, 0.1464, 0.8868, 1.0, 0.1326, 1.0, 0.9531, 0.0, 0.8868, 1.0, 0.0, 0.0, 0.9531, 0.0, 0.1326, 1.0, 0.9499, 0.0, 1.0, 0.1464, 0.8791, 1.0, 0.9499, 0.0, 0.9869, 0.07369, 1.0, 0.1464, 0.9499, 0.0, 0.9734, 0.02824, 0.9869, 0.07369, 0.9499, 0.0, 0.9618, 0.00711, 0.9734, 0.02824, 0.1209, 1.0, 0.9499, 0.0, 0.8791, 1.0, 0.05008, 0.0, 0.9499, 0.0, 0.1209, 1.0, 0.02623, 0.02922, 0.03798, 0.007356, 0.05008, 0.0, 0.0, 0.1464, 0.05008, 0.0, 0.1209, 1.0, 0.01518, 0.06493, 0.02623, 0.02922, 0.05008, 0.0, 0.007198, 0.1021, 0.05008, 0.0, 0.0, 0.1464, 0.007198, 0.1021, 0.01518, 0.06493, 0.05008, 0.0, 0.0545, 0.0, 0.0, 0.9226, 0.0, 0.07739, 0.0545, 0.0, 0.0545, 1.0, 0.0, 0.9226, 1.0, 0.0, 1.0, 1.0, 0.0, 1.0, 0.0, 0.0, 0.9499, 1.0, 0.9738, 0.9708, 0.962, 0.9926, 0.9499, 1.0, 0.9848, 0.9351, 0.9738, 0.9708, 0.9499, 1.0, 0.9928, 0.8979, 0.9848, 0.9351, 0.9499, 1.0, 1.0, 0.8536, 0.9928, 0.8979, 0.8791, 0.0, 1.0, 0.8536, 0.9499, 1.0, 0.02662, 0.9718, 0.05008, 1.0, 0.03818, 0.9929, 0.01307, 0.9263, 0.05008, 1.0, 0.02662, 0.9718, 0.0, 0.8536, 0.05008, 1.0, 0.01307, 0.9263, 0.1209, 0.0, 0.9499, 1.0, 0.05008, 1.0, 0.1209, 0.0, 0.8791, 0.0, 0.9499, 1.0, 0.1209, 0.0, 0.05008, 1.0, 0.0, 0.8536, 0.9531, 1.0, 0.9754, 0.9708, 0.9644, 0.9926, 0.9531, 1.0, 0.9858, 0.9351, 0.9754, 0.9708, 0.9531, 1.0, 0.9933, 0.8979, 0.9858, 0.9351, 0.9531, 1.0, 1.0, 0.8536, 0.9933, 0.8979, 0.8868, 0.0, 1.0, 0.8536, 0.9531, 1.0, 0.1326, 0.0, 0.9531, 1.0, 0.0, 1.0, 0.1326, 0.0, 0.8868, 0.0, 0.9531, 1.0, 0.9741, 1.0, 0.02468, 0.832, 0.02594, 1.0, 0.9754, 0.8291, 0.02094, 0.6687, 0.02468, 0.832, 0.9754, 0.8291, 0.02468, 0.832, 0.9741, 1.0, 0.9792, 0.6632, 0.02094, 0.6687, 0.9754, 0.8291, 0.9856, 0.5072, 0.01289, 0.4775, 0.02094, 0.6687, 0.9856, 0.5072, 0.02094, 0.6687, 0.9792, 0.6632, 0.9921, 0.3945, 0.0, 0.2929, 0.01289, 0.4775, 0.9921, 0.3945, 0.01289, 0.4775, 0.9856, 0.5072, 1.0, 0.2929, 0.007861, 0.2041, 0.0, 0.2929, 1.0, 0.2929, 0.0, 0.2929, 0.9921, 0.3945, 0.9871, 0.1474, 0.01444, 0.1299, 0.007861, 0.2041, 0.9871, 0.1474, 0.007861, 0.2041, 1.0, 0.2929, 0.9791, 0.05648, 0.02464, 0.01471, 0.02077, 0.05843, 0.9791, 0.05648, 0.02077, 0.05843, 0.01444, 0.1299, 0.9791, 0.05648, 0.01444, 0.1299, 0.9871, 0.1474, 0.9753, 0.01422, 0.02594, 0.0, 0.02464, 0.01471, 0.9753, 0.01422, 0.02464, 0.01471, 0.9791, 0.05648, 0.9741, 0.0, 0.02594, 0.0, 0.9753, 0.01422, 0.9741, 1.0, 0.02468, 0.9858, 0.02594, 1.0, 0.9754, 0.9853, 0.02094, 0.9435, 0.02468, 0.9858, 0.9754, 0.9853, 0.02468, 0.9858, 0.9741, 1.0, 0.9792, 0.9416, 0.02094, 0.9435, 0.9754, 0.9853, 0.9856, 0.8701, 0.01289, 0.8526, 0.02094, 0.9435, 0.9856, 0.8701, 0.02094, 0.9435, 0.9792, 0.9416, 0.9921, 0.7959, 0.0, 0.7071, 0.01289, 0.8526, 0.9921, 0.7959, 0.01289, 0.8526, 0.9856, 0.8701, 1.0, 0.7071, 0.007861, 0.6055, 0.0, 0.7071, 1.0, 0.7071, 0.0, 0.7071, 0.9921, 0.7959, 0.9871, 0.5225, 0.01444, 0.4928, 0.007861, 0.6055, 0.9871, 0.5225, 0.007861, 0.6055, 1.0, 0.7071, 0.9791, 0.3313, 0.02464, 0.1709, 0.02077, 0.3368, 0.9791, 0.3313, 0.02077, 0.3368, 0.01444, 0.4928, 0.9791, 0.3313, 0.01444, 0.4928, 0.9871, 0.5225, 0.9753, 0.168, 0.02594, 0.0, 0.02464, 0.1709, 0.9753, 0.168, 0.02464, 0.1709, 0.9791, 0.3313, 0.9741, 0.0, 0.02594, 0.0, 0.9753, 0.168, 1.0, 0.0, 0.0, 1.0, 0.0, 0.0, 1.0, 0.0, 1.0, 1.0, 0.0, 1.0, 0.0, 1.0, 0.6979, 0.0, 0.301, 0.0, 0.0, 1.0, 1.0, 1.0, 0.6979, 0.0, 0.6984, 0.0, 0.0, 1.0, 0.3016, 0.0, 0.6984, 0.0, 1.0, 1.0, 0.0, 1.0, 0.0, 1.0, 0.6979, 0.0, 1.0, 1.0, 0.301, 0.0, 0.6979, 0.0, 0.0, 1.0, 0.3016, 0.0, 1.0, 1.0, 0.6984, 0.0, 0.3016, 0.0, 0.0, 1.0, 1.0, 1.0, 1.0, 0.0, 0.3016, 1.0, 0.0, 0.0, 1.0, 0.0, 0.6984, 1.0, 0.3016, 1.0, 0.3021, 1.0, 1.0, 0.0, 0.699, 1.0, 0.0, 3.735e-06, 1.0, 0.0, 0.3021, 1.0, 0.3016, 1.0, 0.6984, 1.0, 1.0, 0.0, 0.0, 0.0, 0.3016, 1.0, 1.0, 0.0, 0.3021, 1.0, 1.0, 0.0, 0.0, 3.735e-06, 0.3021, 1.0, 0.699, 1.0, 1.0, 0.0, 0.0, 0.0, 1.0, 1.0, 1.0, 0.0, 0.0, 0.0, 0.0, 1.0, 1.0, 1.0, 0.0, 1.0, 1.0, 1.451e-06, 0.0, 0.0, 0.0, 1.0, 1.0, 1.0, 1.0, 1.451e-06, 1.0, 0.9993, 2.114e-07, 0.0007034, 0.0, 1.0, 1.0, 0.9993, 1.0, 0.0, 2.114e-07, 0.0007034, 0.0, 1.0, 1.0, 0.0, 1.0, 1.0, 0.0, 3.225e-07, 1.0, 0.0, 0.0, 1.0, 2.114e-07, 0.0007034, 1.0, 0.0, 1.0, 0.9993, 0.0, 1.0, 2.114e-07, 0.0007034, 1.0, 0.9993, 1.0, 0.0, 0.0, 1.0, 0.0, 0.0, 1.0, 0.0, 1.0, 1.0, 0.0, 1.0, 0.0, 1.0, 0.6979, 0.0, 0.301, 0.0, 0.0, 1.0, 1.0, 1.0, 0.6979, 0.0, 0.6984, 0.0, 0.0, 1.0, 0.3016, 0.0, 0.6984, 0.0, 1.0, 1.0, 0.0, 1.0, 0.0, 1.0, 0.6979, 0.0, 1.0, 1.0, 0.301, 0.0, 0.6979, 0.0, 0.0, 1.0, 0.3016, 0.0, 1.0, 1.0, 0.6984, 0.0, 0.3016, 0.0, 0.0, 1.0, 1.0, 1.0, 1.0, 0.0, 0.3016, 1.0, 0.0, 0.0, 1.0, 0.0, 0.6984, 1.0, 0.3016, 1.0, 0.3021, 1.0, 1.0, 0.0, 0.699, 1.0, 0.0, 3.735e-06, 1.0, 0.0, 0.3021, 1.0, 0.0, 0.0, 0.6984, 1.0, 1.0, 0.0, 0.0, 0.0, 0.3016, 1.0, 0.6984, 1.0, 0.3021, 1.0, 1.0, 0.0, 0.0, 3.735e-06, 0.3021, 1.0, 0.699, 1.0, 1.0, 0.0, 0.0, 0.0, 1.0, 1.0, 1.0, 0.0, 0.0, 0.0, 0.0, 1.0, 1.0, 1.0, 0.0, 1.0, 1.0, 1.451e-06, 0.0, 0.0, 0.0, 1.0, 1.0, 1.0, 1.0, 1.451e-06, 1.0, 0.9993, 2.114e-07, 0.0007034, 0.0, 1.0, 1.0, 0.9993, 1.0, 0.0, 2.114e-07, 0.0007034, 0.0, 1.0, 1.0, 0.0, 1.0, 1.0, 0.0, 3.225e-07, 1.0, 0.0, 0.0, 1.0, 2.114e-07, 0.0007034, 1.0, 0.0, 1.0, 0.9993, 0.0, 1.0, 2.114e-07, 0.0007034, 1.0, 0.9993, 0.0, 1.0, 0.0, 0.0, 1.0, 0.0, 0.0, 1.0, 1.0, 0.0, 1.0, 1.0, 0.0, 1.0, 0.0, 0.0, 1.0, 0.0, 0.0, 1.0, 1.0, 0.0, 1.0, 1.0, 1.0, 1.0, 1.0, 0.0, 0.0, 0.0, 1.0, 1.0, 0.0, 0.0, 0.0, 1.0, 1.0, 1.0, 1.0, 0.0, 0.0, 0.0, 1.0, 1.0, 0.0, 0.0, 0.0, 1.0, 0.0, 1.0, 1.0, 0.0, 1.0, 1.0, 0.0, 1.0, 0.0, 0.0, 1.0, 0.0, 0.0545, 1.0, 1.0, 1.0, 1.0, 0.0, 0.0545, 0.0, 1.0, 0.0, 1.0, 1.0, 0.0, 1.0, 0.0, 0.0, 1.0, 1.0, 0.0545, 1.0, 0.0545, 0.0, 1.0, 0.0])
me_shape_9_indexedfaceset_006.materials.append(mat_plastic_cast_black)
me_shape_9_indexedfaceset_006.materials.append(mat_metal_goldpins_1_001)
me_shape_9_indexedfaceset_006.update()

# ---- objects
ob_shape_9_indexedfaceset = bpy.data.objects.new('SHAPE_9_IndexedFaceSet', me_shape_9_indexedfaceset_006)

# ---- transforms, parenting, visibility, modifiers, constraints
ob_shape_9_indexedfaceset.location = (-9.537e-07, 0.0, 0.0)
ob_shape_9_indexedfaceset.scale = (2.54, 2.54, 2.54)
_m = ob_shape_9_indexedfaceset.modifiers.new('Bevel', 'BEVEL')
_m.segments = 4
_m = ob_shape_9_indexedfaceset.modifiers.new('Auto Smooth', 'NODES')
_m.node_group = ng_auto_smooth
_gi = [s.identifier for s in ng_auto_smooth.interface.items_tree if s.item_type == 'SOCKET' and s.in_out == 'INPUT']
_m[_gi[1]] = 0.5236  # Angle

# ---- collection membership
col_collection.objects.link(ob_shape_9_indexedfaceset)

# ---- scene / render settings (as saved in the file)
scene.frame_start = 1; scene.frame_end = 250; scene.frame_set(1)
scene.render.engine = 'BLENDER_EEVEE_NEXT'
scene.cycles.sampling_pattern = 'TABULATED_SOBOL'
scene.cycles.use_light_tree = False
scene.view_settings.view_transform = 'Filmic'
bpy.context.view_layer.update()

# ---- added for rendering (the .blend has no active camera and no usable light): camera, sun
cam_auto = bpy.data.cameras.new('AutoCamera')
cam_auto.lens = 50.0
cam_auto.sensor_width = 36.0
cam_auto.clip_end = 1000.0
ob_auto_camera = bpy.data.objects.new('AutoCamera', cam_auto)
scene.collection.objects.link(ob_auto_camera)
ob_auto_camera.location = (14.1385, -15.4411, 13.4419)
ob_auto_camera.rotation_euler = (1.09748, -7.21219e-08, 0.694738)
scene.camera = ob_auto_camera
light_auto_sun = bpy.data.lights.new('AutoSun', 'SUN')
light_auto_sun.energy = 3.0
light_auto_sun.angle = 0.0523599
ob_auto_sun = bpy.data.objects.new('AutoSun', light_auto_sun)
scene.collection.objects.link(ob_auto_sun)
ob_auto_sun.rotation_euler = (0.872665, 0.174533, 0.523599)
bpy.context.view_layer.update()
